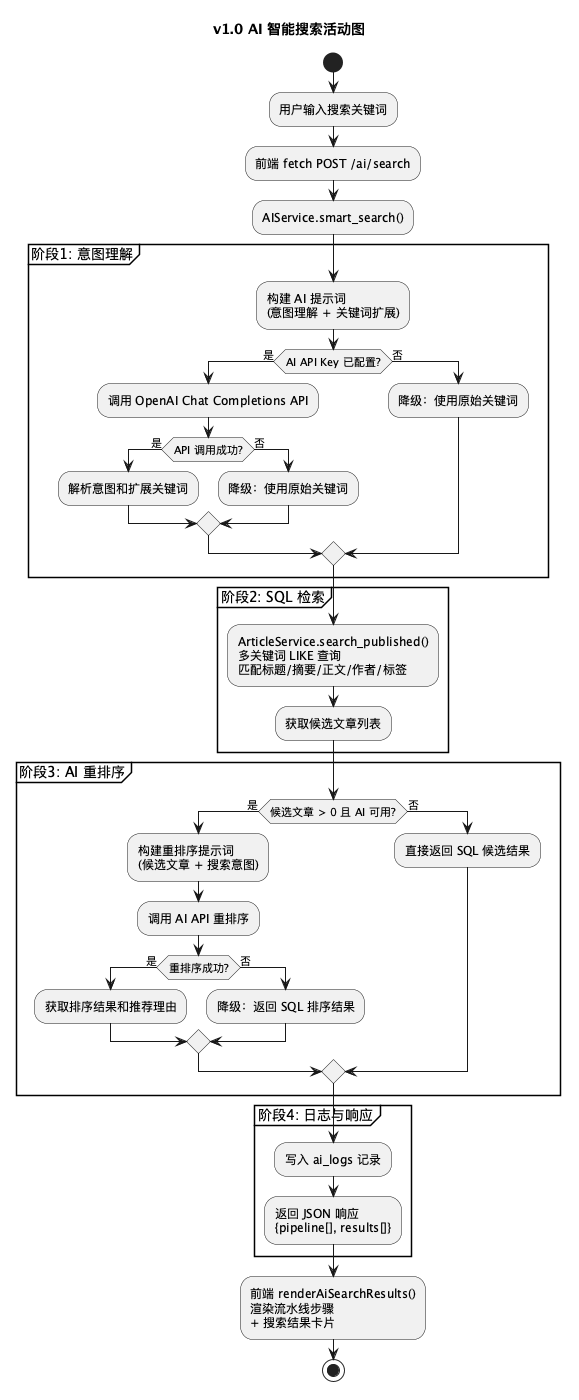

The diagram above was rendered by PlantUML. Its source (embedded in the PNG):
@startuml
title v1.0 AI 智能搜索活动图

start
:用户输入搜索关键词;

:前端 fetch POST /ai/search;

:AIService.smart_search();

partition "阶段1: 意图理解" {
  :构建 AI 提示词
  (意图理解 + 关键词扩展);

  if (AI API Key 已配置?) then (是)
    :调用 OpenAI Chat Completions API;
    if (API 调用成功?) then (是)
      :解析意图和扩展关键词;
    else (否)
      :降级：使用原始关键词;
    endif
  else (否)
    :降级：使用原始关键词;
  endif
}

partition "阶段2: SQL 检索" {
  :ArticleService.search_published()
  多关键词 LIKE 查询
  匹配标题/摘要/正文/作者/标签;
  :获取候选文章列表;
}

partition "阶段3: AI 重排序" {
  if (候选文章 > 0 且 AI 可用?) then (是)
    :构建重排序提示词
    (候选文章 + 搜索意图);
    :调用 AI API 重排序;
    if (重排序成功?) then (是)
      :获取排序结果和推荐理由;
    else (否)
      :降级：返回 SQL 排序结果;
    endif
  else (否)
    :直接返回 SQL 候选结果;
  endif
}

partition "阶段4: 日志与响应" {
  :写入 ai_logs 记录;
  :返回 JSON 响应
  {pipeline[], results[]};
}

:前端 renderAiSearchResults()
渲染流水线步骤
+ 搜索结果卡片;

stop
@enduml